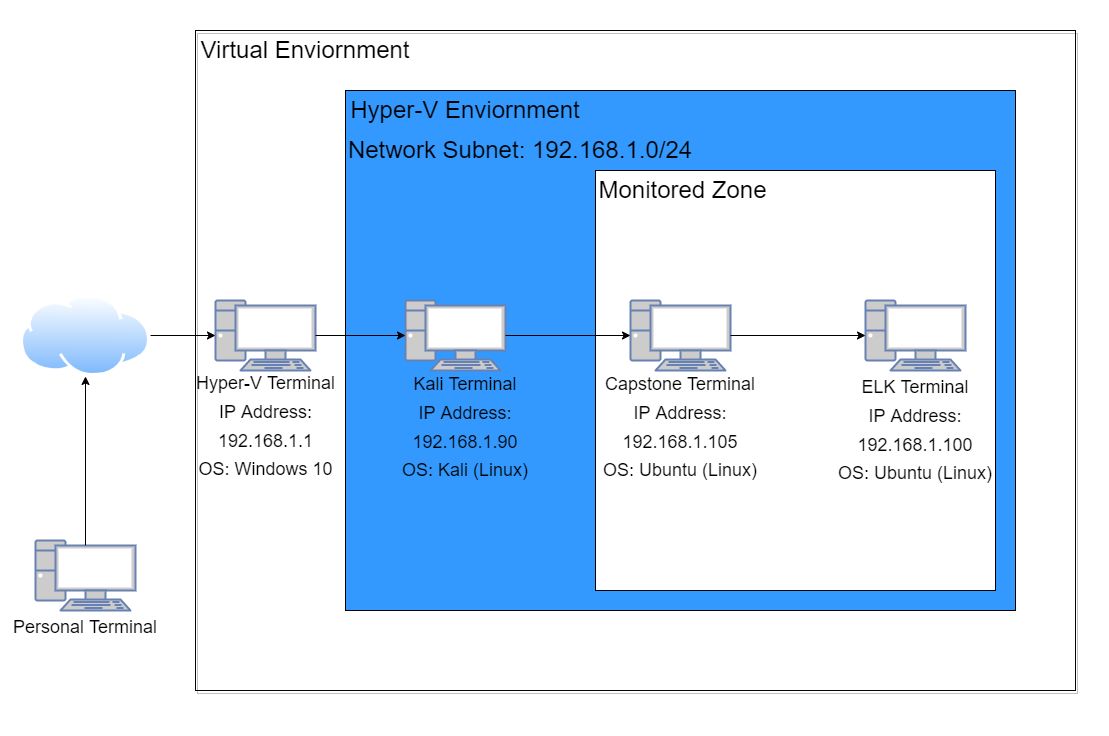

The diagram above was exported from draw.io. Its source (the exported page's mxGraphModel, read from the mxfile embedded in the PNG):
<mxGraphModel dx="1826" dy="699" grid="1" gridSize="10" guides="1" tooltips="1" connect="1" arrows="1" fold="1" page="1" pageScale="1" pageWidth="1169" pageHeight="827" math="0" shadow="0">
  <root>
    <mxCell id="0" />
    <mxCell id="1" parent="0" />
    <mxCell id="OQ445IZq4kZECtqKnTwW-1" value="" style="rounded=0;whiteSpace=wrap;html=1;fillColor=none;strokeColor=#050505;shadow=1;" vertex="1" parent="1">
      <mxGeometry x="210" y="60" width="880" height="660" as="geometry" />
    </mxCell>
    <mxCell id="3Q4xJVvNjv9B9FfDkqqG-5" value="" style="rounded=0;whiteSpace=wrap;html=1;fontSize=24;fillColor=#3399FF;" parent="1" vertex="1">
      <mxGeometry x="360" y="120" width="670" height="520" as="geometry" />
    </mxCell>
    <mxCell id="3Q4xJVvNjv9B9FfDkqqG-24" value="" style="rounded=0;whiteSpace=wrap;html=1;fontSize=24;fillColor=#FFFFFF;" parent="1" vertex="1">
      <mxGeometry x="610" y="200" width="400" height="420" as="geometry" />
    </mxCell>
    <mxCell id="3Q4xJVvNjv9B9FfDkqqG-1" value="" style="rounded=0;whiteSpace=wrap;html=1;fillColor=none;strokeColor=none;shadow=1;" parent="1" vertex="1">
      <mxGeometry x="20" y="30" width="1100" height="730" as="geometry" />
    </mxCell>
    <mxCell id="3Q4xJVvNjv9B9FfDkqqG-2" value="" style="fontColor=#0066CC;verticalAlign=top;verticalLabelPosition=bottom;labelPosition=center;align=center;html=1;outlineConnect=0;fillColor=#CCCCCC;strokeColor=#6881B3;gradientColor=none;gradientDirection=north;strokeWidth=2;shape=mxgraph.networks.pc;" parent="1" vertex="1">
      <mxGeometry x="50" y="570" width="100" height="70" as="geometry" />
    </mxCell>
    <mxCell id="3Q4xJVvNjv9B9FfDkqqG-3" value="" style="aspect=fixed;perimeter=ellipsePerimeter;html=1;align=center;shadow=0;dashed=0;spacingTop=3;image;image=img/lib/active_directory/internet_cloud.svg;fillColor=none;" parent="1" vertex="1">
      <mxGeometry x="35" y="324.05" width="130" height="81.9" as="geometry" />
    </mxCell>
    <mxCell id="3Q4xJVvNjv9B9FfDkqqG-4" value="&lt;font style=&quot;font-size: 24px;&quot;&gt;Hyper-V Enviornment&lt;/font&gt;" style="text;html=1;strokeColor=none;fillColor=none;align=center;verticalAlign=middle;whiteSpace=wrap;rounded=0;" parent="1" vertex="1">
      <mxGeometry x="360" y="120" width="240" height="40" as="geometry" />
    </mxCell>
    <mxCell id="3Q4xJVvNjv9B9FfDkqqG-6" value="" style="fontColor=#0066CC;verticalAlign=top;verticalLabelPosition=bottom;labelPosition=center;align=center;html=1;outlineConnect=0;fillColor=#CCCCCC;strokeColor=#6881B3;gradientColor=none;gradientDirection=north;strokeWidth=2;shape=mxgraph.networks.pc;" parent="1" vertex="1">
      <mxGeometry x="230" y="330" width="100" height="70" as="geometry" />
    </mxCell>
    <mxCell id="3Q4xJVvNjv9B9FfDkqqG-7" value="" style="fontColor=#0066CC;verticalAlign=top;verticalLabelPosition=bottom;labelPosition=center;align=center;html=1;outlineConnect=0;fillColor=#CCCCCC;strokeColor=#6881B3;gradientColor=none;gradientDirection=north;strokeWidth=2;shape=mxgraph.networks.pc;" parent="1" vertex="1">
      <mxGeometry x="645" y="330" width="100" height="70" as="geometry" />
    </mxCell>
    <mxCell id="3Q4xJVvNjv9B9FfDkqqG-8" value="" style="fontColor=#0066CC;verticalAlign=top;verticalLabelPosition=bottom;labelPosition=center;align=center;html=1;outlineConnect=0;fillColor=#CCCCCC;strokeColor=#6881B3;gradientColor=none;gradientDirection=north;strokeWidth=2;shape=mxgraph.networks.pc;" parent="1" vertex="1">
      <mxGeometry x="420" y="330" width="100" height="70" as="geometry" />
    </mxCell>
    <mxCell id="3Q4xJVvNjv9B9FfDkqqG-9" value="" style="fontColor=#0066CC;verticalAlign=top;verticalLabelPosition=bottom;labelPosition=center;align=center;html=1;outlineConnect=0;fillColor=#CCCCCC;strokeColor=#6881B3;gradientColor=none;gradientDirection=north;strokeWidth=2;shape=mxgraph.networks.pc;" parent="1" vertex="1">
      <mxGeometry x="880" y="330" width="100" height="70" as="geometry" />
    </mxCell>
    <mxCell id="3Q4xJVvNjv9B9FfDkqqG-10" value="&lt;font style=&quot;font-size: 24px;&quot;&gt;Virtual Enviornment&lt;/font&gt;" style="text;html=1;strokeColor=none;fillColor=none;align=center;verticalAlign=middle;whiteSpace=wrap;rounded=0;" parent="1" vertex="1">
      <mxGeometry x="210" y="60" width="220" height="40" as="geometry" />
    </mxCell>
    <mxCell id="3Q4xJVvNjv9B9FfDkqqG-11" value="&lt;font style=&quot;font-size: 18px;&quot;&gt;Hyper-V Terminal&lt;br&gt;IP Address: 192.168.1.1&lt;br&gt;OS: Windows 10&lt;br&gt;&lt;/font&gt;" style="text;html=1;strokeColor=none;fillColor=none;align=center;verticalAlign=middle;whiteSpace=wrap;rounded=0;fontSize=24;" parent="1" vertex="1">
      <mxGeometry x="192.5" y="405.95" width="175" height="96" as="geometry" />
    </mxCell>
    <mxCell id="3Q4xJVvNjv9B9FfDkqqG-12" value="&lt;span style=&quot;font-size: 18px;&quot;&gt;Kali Terminal&lt;br&gt;IP Address: 192.168.1.90&lt;br&gt;OS: Kali (Linux)&lt;br&gt;&lt;/span&gt;" style="text;html=1;strokeColor=none;fillColor=none;align=center;verticalAlign=middle;whiteSpace=wrap;rounded=0;fontSize=24;" parent="1" vertex="1">
      <mxGeometry x="395" y="400" width="170" height="110" as="geometry" />
    </mxCell>
    <mxCell id="3Q4xJVvNjv9B9FfDkqqG-14" value="&lt;span style=&quot;font-size: 18px;&quot;&gt;Capstone Terminal&lt;br&gt;IP Address: 192.168.1.105&lt;br&gt;OS: Ubuntu (Linux)&lt;br&gt;&lt;/span&gt;" style="text;html=1;strokeColor=none;fillColor=none;align=center;verticalAlign=middle;whiteSpace=wrap;rounded=0;fontSize=24;" parent="1" vertex="1">
      <mxGeometry x="610" y="399" width="170" height="111" as="geometry" />
    </mxCell>
    <mxCell id="3Q4xJVvNjv9B9FfDkqqG-15" value="&lt;span style=&quot;font-size: 18px;&quot;&gt;ELK Terminal&lt;br&gt;IP Address: 192.168.1.100&lt;br&gt;OS: Ubuntu (Linux)&lt;br&gt;&lt;/span&gt;" style="text;html=1;strokeColor=none;fillColor=none;align=center;verticalAlign=middle;whiteSpace=wrap;rounded=0;fontSize=24;" parent="1" vertex="1">
      <mxGeometry x="845" y="405.95" width="170" height="104.05" as="geometry" />
    </mxCell>
    <mxCell id="3Q4xJVvNjv9B9FfDkqqG-16" value="" style="endArrow=classic;html=1;rounded=0;fontSize=18;entryX=0.5;entryY=1;entryDx=0;entryDy=0;exitX=0.5;exitY=0.07;exitDx=0;exitDy=0;exitPerimeter=0;" parent="1" source="3Q4xJVvNjv9B9FfDkqqG-2" target="3Q4xJVvNjv9B9FfDkqqG-3" edge="1">
      <mxGeometry width="50" height="50" relative="1" as="geometry">
        <mxPoint x="100" y="600" as="sourcePoint" />
        <mxPoint x="150" y="550" as="targetPoint" />
      </mxGeometry>
    </mxCell>
    <mxCell id="3Q4xJVvNjv9B9FfDkqqG-18" value="" style="endArrow=classic;html=1;rounded=0;fontSize=18;entryX=0;entryY=0.5;entryDx=0;entryDy=0;exitX=1;exitY=0.5;exitDx=0;exitDy=0;entryPerimeter=0;" parent="1" source="3Q4xJVvNjv9B9FfDkqqG-3" target="3Q4xJVvNjv9B9FfDkqqG-6" edge="1">
      <mxGeometry width="50" height="50" relative="1" as="geometry">
        <mxPoint x="110" y="584.8999999999999" as="sourcePoint" />
        <mxPoint x="110" y="415.9499999999998" as="targetPoint" />
      </mxGeometry>
    </mxCell>
    <mxCell id="3Q4xJVvNjv9B9FfDkqqG-19" value="" style="endArrow=classic;html=1;rounded=0;fontSize=18;exitX=1;exitY=0.5;exitDx=0;exitDy=0;entryX=0;entryY=0.5;entryDx=0;entryDy=0;entryPerimeter=0;exitPerimeter=0;" parent="1" source="3Q4xJVvNjv9B9FfDkqqG-6" target="3Q4xJVvNjv9B9FfDkqqG-8" edge="1">
      <mxGeometry width="50" height="50" relative="1" as="geometry">
        <mxPoint x="339.9999999999998" y="364.32999999999976" as="sourcePoint" />
        <mxPoint x="405" y="364" as="targetPoint" />
      </mxGeometry>
    </mxCell>
    <mxCell id="3Q4xJVvNjv9B9FfDkqqG-20" value="" style="endArrow=classic;html=1;rounded=0;fontSize=18;exitX=1;exitY=0.5;exitDx=0;exitDy=0;entryX=0;entryY=0.5;entryDx=0;entryDy=0;entryPerimeter=0;exitPerimeter=0;" parent="1" source="3Q4xJVvNjv9B9FfDkqqG-8" target="3Q4xJVvNjv9B9FfDkqqG-7" edge="1">
      <mxGeometry width="50" height="50" relative="1" as="geometry">
        <mxPoint x="530" y="360" as="sourcePoint" />
        <mxPoint x="620" y="360" as="targetPoint" />
      </mxGeometry>
    </mxCell>
    <mxCell id="3Q4xJVvNjv9B9FfDkqqG-21" value="" style="endArrow=classic;html=1;rounded=0;fontSize=18;" parent="1" source="3Q4xJVvNjv9B9FfDkqqG-7" target="3Q4xJVvNjv9B9FfDkqqG-9" edge="1">
      <mxGeometry width="50" height="50" relative="1" as="geometry">
        <mxPoint x="530" y="375" as="sourcePoint" />
        <mxPoint x="670" y="375" as="targetPoint" />
      </mxGeometry>
    </mxCell>
    <mxCell id="3Q4xJVvNjv9B9FfDkqqG-22" value="&lt;font style=&quot;font-size: 18px;&quot;&gt;Personal Terminal&lt;/font&gt;" style="text;html=1;strokeColor=none;fillColor=none;align=center;verticalAlign=middle;whiteSpace=wrap;rounded=0;fontSize=24;" parent="1" vertex="1">
      <mxGeometry x="15" y="640" width="170" height="30" as="geometry" />
    </mxCell>
    <mxCell id="3Q4xJVvNjv9B9FfDkqqG-23" value="&lt;font style=&quot;font-size: 24px;&quot;&gt;Network Subnet: 192.168.1.0/24&lt;/font&gt;" style="text;html=1;strokeColor=none;fillColor=none;align=center;verticalAlign=middle;whiteSpace=wrap;rounded=0;" parent="1" vertex="1">
      <mxGeometry x="360" y="160" width="350" height="40" as="geometry" />
    </mxCell>
    <mxCell id="3Q4xJVvNjv9B9FfDkqqG-25" value="&lt;font style=&quot;font-size: 24px;&quot;&gt;Monitored Zone&lt;/font&gt;" style="text;html=1;strokeColor=none;fillColor=none;align=center;verticalAlign=middle;whiteSpace=wrap;rounded=0;" parent="1" vertex="1">
      <mxGeometry x="605" y="200" width="185" height="40" as="geometry" />
    </mxCell>
  </root>
</mxGraphModel>